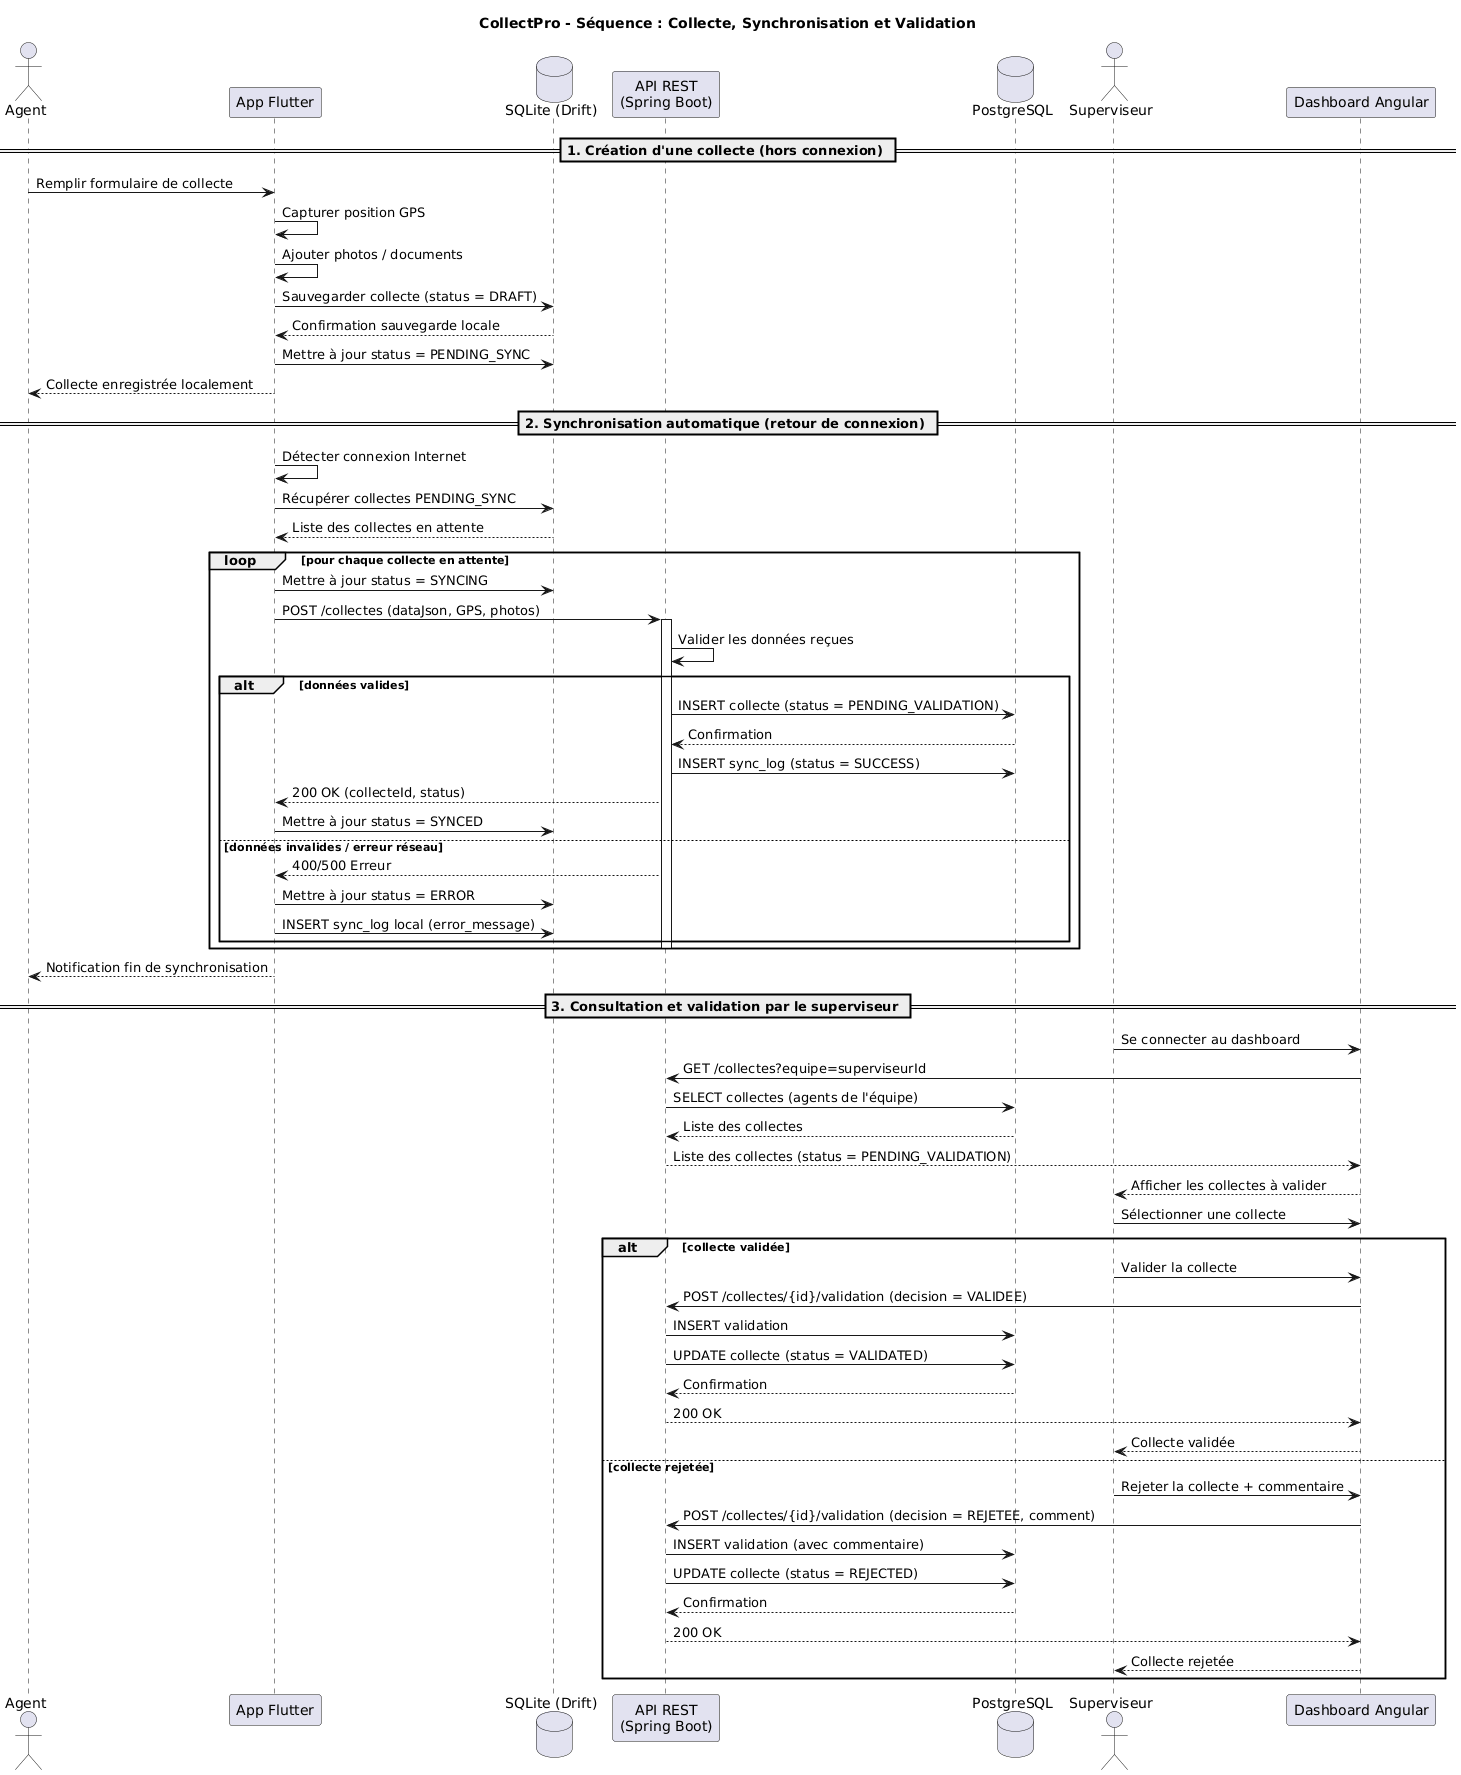

The diagram above was rendered by PlantUML. Its source (embedded in the PNG):
@startuml
title CollectPro - Séquence : Collecte, Synchronisation et Validation

actor "Agent" as Agent
participant "App Flutter" as App
database "SQLite (Drift)" as SQLite
participant "API REST\n(Spring Boot)" as API
database "PostgreSQL" as DB
actor "Superviseur" as Sup
participant "Dashboard Angular" as Dash

== 1. Création d'une collecte (hors connexion) ==

Agent -> App : Remplir formulaire de collecte
App -> App : Capturer position GPS
App -> App : Ajouter photos / documents
App -> SQLite : Sauvegarder collecte (status = DRAFT)
SQLite --> App : Confirmation sauvegarde locale
App -> SQLite : Mettre à jour status = PENDING_SYNC
App --> Agent : Collecte enregistrée localement

== 2. Synchronisation automatique (retour de connexion) ==

App -> App : Détecter connexion Internet
App -> SQLite : Récupérer collectes PENDING_SYNC
SQLite --> App : Liste des collectes en attente

loop pour chaque collecte en attente
    App -> SQLite : Mettre à jour status = SYNCING
    App -> API : POST /collectes (dataJson, GPS, photos)
    activate API

    API -> API : Valider les données reçues

    alt données valides
        API -> DB : INSERT collecte (status = PENDING_VALIDATION)
        DB --> API : Confirmation
        API -> DB : INSERT sync_log (status = SUCCESS)
        API --> App : 200 OK (collecteId, status)
        App -> SQLite : Mettre à jour status = SYNCED
    else données invalides / erreur réseau
        API --> App : 400/500 Erreur
        App -> SQLite : Mettre à jour status = ERROR
        App -> SQLite : INSERT sync_log local (error_message)
    end

    deactivate API
end

App --> Agent : Notification fin de synchronisation

== 3. Consultation et validation par le superviseur ==

Sup -> Dash : Se connecter au dashboard
Dash -> API : GET /collectes?equipe=superviseurId
API -> DB : SELECT collectes (agents de l'équipe)
DB --> API : Liste des collectes
API --> Dash : Liste des collectes (status = PENDING_VALIDATION)
Dash --> Sup : Afficher les collectes à valider

Sup -> Dash : Sélectionner une collecte

alt collecte validée
    Sup -> Dash : Valider la collecte
    Dash -> API : POST /collectes/{id}/validation (decision = VALIDEE)
    API -> DB : INSERT validation
    API -> DB : UPDATE collecte (status = VALIDATED)
    DB --> API : Confirmation
    API --> Dash : 200 OK
    Dash --> Sup : Collecte validée
else collecte rejetée
    Sup -> Dash : Rejeter la collecte + commentaire
    Dash -> API : POST /collectes/{id}/validation (decision = REJETEE, comment)
    API -> DB : INSERT validation (avec commentaire)
    API -> DB : UPDATE collecte (status = REJECTED)
    DB --> API : Confirmation
    API --> Dash : 200 OK
    Dash --> Sup : Collecte rejetée
end
@enduml